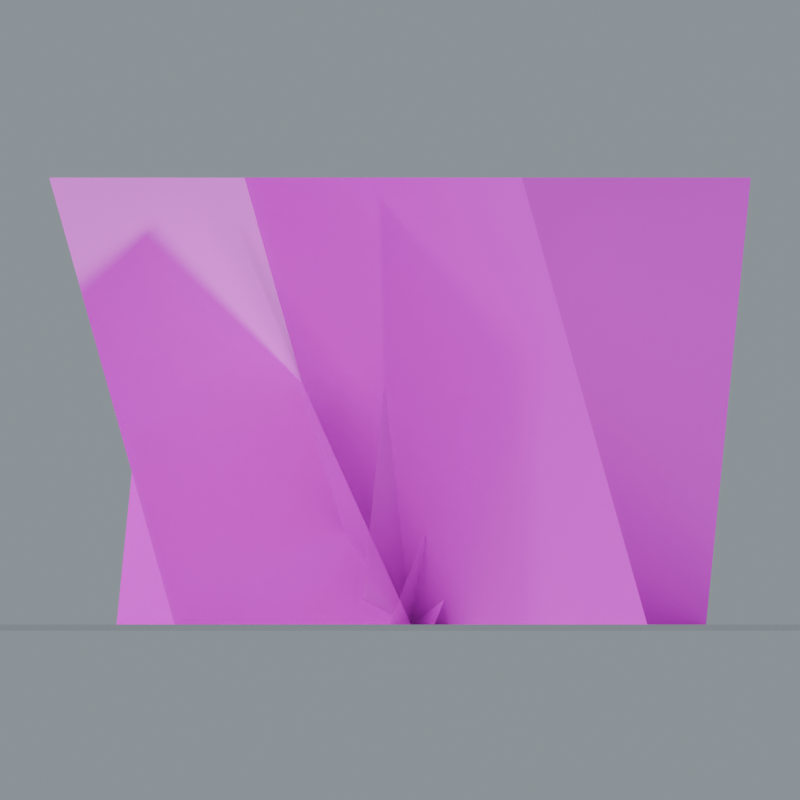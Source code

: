 # Source: GroundPlant_FernPatch.blend  (saved by Blender 5.0.118; exported with 4.5.12 LTS)
import bpy
from mathutils import Matrix  # noqa: F401  (used for matrix-valued properties, if any)

bpy.ops.wm.read_factory_settings(use_empty=True)
scene = bpy.context.scene
scene.name = 'GroundPlant_FernPatch'

# ---- collections
col_groundplant_fernpatch = bpy.data.collections.new('GroundPlant_FernPatch'); scene.collection.children.link(col_groundplant_fernpatch)

# ---- images (referenced by path relative to the original .blend; pixels are not part of the script)
import os
ASSET_DIR = os.environ.get("B2B_ASSET_DIR", "")  # directory of the original .blend (textures are referenced by path, not embedded)
HERE = os.path.dirname(os.path.abspath(__file__))  # packed textures are extracted next to this script under _unpacked/

def load_image(name, relpath, width, height, colorspace="sRGB"):
    """Load a texture the original file referenced (path relative to the .blend, or extracted next to this script)."""
    p = next((c for c in (os.path.join(HERE, relpath), os.path.join(ASSET_DIR, relpath)) if relpath and os.path.exists(c)), "")
    if p:
        img = bpy.data.images.load(p, check_existing=True)
        img.name = name
    else:  # same state as the original file: an image datablock whose file is absent (Cycles renders it pink)
        img = bpy.data.images.new(name, width, height)
        img.source = "FILE"
        img.filepath = "//" + (relpath or name)
    img.colorspace_settings.name = colorspace
    return img
img_fern_frond_basecolor_png = load_image('Fern_Frond_BaseColor.png', 'Fern_Frond_BaseColor.png', 1024, 1024, 'sRGB')
img_fern_frond_roughness_png = load_image('Fern_Frond_Roughness.png', 'Fern_Frond_Roughness.png', 1024, 1024, 'Non-Color')
img_fern_frond_normal_png = load_image('Fern_Frond_Normal.png', 'Fern_Frond_Normal.png', 1024, 1024, 'Non-Color')

# ---- materials (node trees are filled in below, after node groups)
mat_studio_floor = bpy.data.materials.new('Studio floor')
mat_studio_floor.diffuse_color = (0.2, 0.23, 0.22, 1.0)
mat_fern_frond = bpy.data.materials.new('Fern_Frond')

# ---- material node trees
mat_studio_floor.use_nodes = True; mat_studio_floor.node_tree.nodes.clear()
_N = mat_studio_floor.node_tree.nodes; _L = mat_studio_floor.node_tree.links
n0 = _N.new('ShaderNodeBsdfPrincipled'); n0.name = 'プリンシプルBSDF'; n0.location = (-200, 100)
n1 = _N.new('ShaderNodeOutputMaterial'); n1.name = 'マテリアル出力'; n1.location = (200, 100)
_L.new(n0.outputs[0], n1.inputs[0])
n1.is_active_output = True
mat_fern_frond.use_nodes = True; mat_fern_frond.node_tree.nodes.clear()
_N = mat_fern_frond.node_tree.nodes; _L = mat_fern_frond.node_tree.links
n0 = _N.new('ShaderNodeBsdfPrincipled'); n0.name = 'プリンシプルBSDF'; n0.location = (0, 0)
n1 = _N.new('ShaderNodeOutputMaterial'); n1.name = 'マテリアル出力'; n1.location = (0, 0)
n2 = _N.new('ShaderNodeTexImage'); n2.name = '画像テクスチャ'; n2.location = (0, 0)
n2.image = img_fern_frond_basecolor_png
n3 = _N.new('ShaderNodeTexImage'); n3.name = '画像テクスチャ.001'; n3.location = (0, 0)
n3.image = img_fern_frond_roughness_png
n4 = _N.new('ShaderNodeTexImage'); n4.name = '画像テクスチャ.002'; n4.location = (0, 0)
n4.image = img_fern_frond_normal_png
n5 = _N.new('ShaderNodeNormalMap'); n5.name = 'ノーマルマップ'; n5.location = (0, 0)
n5.inputs[0].default_value = 0.24
n6 = _N.new('ShaderNodeBsdfTranslucent'); n6.name = '半透明BSDF'; n6.location = (0, 0)
n7 = _N.new('ShaderNodeMixShader'); n7.name = 'シェーダーミックス'; n7.location = (0, 0)
n7.inputs[0].default_value = 0.28
n8 = _N.new('ShaderNodeBsdfTransparent'); n8.name = '透過BSDF'; n8.location = (0, 0)
n9 = _N.new('ShaderNodeMixShader'); n9.name = 'シェーダーミックス.001'; n9.location = (0, 0)
_L.new(n2.outputs[0], n0.inputs[0])
_L.new(n2.outputs[1], n0.inputs[4])
_L.new(n3.outputs[0], n0.inputs[2])
_L.new(n4.outputs[0], n5.inputs[1])
_L.new(n5.outputs[0], n0.inputs[5])
_L.new(n2.outputs[0], n6.inputs[0])
_L.new(n0.outputs[0], n7.inputs[1])
_L.new(n2.outputs[1], n9.inputs[0])
_L.new(n8.outputs[0], n9.inputs[1])
_L.new(n6.outputs[0], n9.inputs[2])
_L.new(n9.outputs[0], n7.inputs[2])
_L.new(n7.outputs[0], n1.inputs[0])
n1.is_active_output = True

# ---- world
world_studio_world_030 = bpy.data.worlds.new('Studio world.030'); scene.world = world_studio_world_030
world_studio_world_030.use_nodes = True; world_studio_world_030.node_tree.nodes.clear()
_N = world_studio_world_030.node_tree.nodes; _L = world_studio_world_030.node_tree.links
n0 = _N.new('ShaderNodeBackground'); n0.name = '背景'; n0.location = (-200, 100)
n0.inputs[0].default_value = (0.49, 0.56, 0.62, 1.0)
n0.inputs[1].default_value = 0.55
n1 = _N.new('ShaderNodeOutputWorld'); n1.name = 'ワールド出力'; n1.location = (200, 100)
_L.new(n0.outputs[0], n1.inputs[0])
n1.is_active_output = True

# ---- cameras
cam_camera_front_030 = bpy.data.cameras.new('Camera_front.030')
cam_camera_front_030.type = 'ORTHO'
cam_camera_front_030.ortho_scale = 1.466

# ---- lights
light_key_030 = bpy.data.lights.new('Key.030', 'SUN')
light_key_030.angle = 0.15
light_key_030.energy = 3.0
light_rim_030 = bpy.data.lights.new('Rim.030', 'SUN')
light_rim_030.angle = 0.15
light_rim_030.energy = 1.3

# ---- meshes
me_studio_floor_030 = bpy.data.meshes.new('Studio floor.030')
me_studio_floor_030.from_pydata([(-42.93, -42.93, -0.001), (42.93, -42.93, -0.001), (42.93, 42.93, -0.001), (-42.93, 42.93, -0.001)], [], [(0, 1, 2, 3)])
me_studio_floor_030.materials.append(mat_studio_floor)
me_studio_floor_030.update()
me_arched_painted_fern_frond = bpy.data.meshes.new('Arched painted fern frond')
me_arched_painted_fern_frond.from_pydata([(0.0, 0.09606, 0.0), (0.0, -0.5539, 0.0), (-0.3693, -0.5539, 0.8207), (-0.3693, 0.09606, 0.8207)], [], [(0, 1, 2, 3)])
_uv = me_arched_painted_fern_frond.uv_layers.new(name='UVMap')
_uv.uv.foreach_set('vector', [0.0, 0.01836, 1.0, 0.01836, 1.0, 1.0, 0.0, 1.0])
me_arched_painted_fern_frond.materials.append(mat_fern_frond)
me_arched_painted_fern_frond.update()
me_arched_painted_fern_frond_001 = bpy.data.meshes.new('Arched painted fern frond.001')
me_arched_painted_fern_frond_001.from_pydata([(-0.0751, 0.05989, 0.0), (0.4331, -0.3454, 0.0), (0.2028, -0.6341, 0.8207), (-0.3054, -0.2289, 0.8207)], [], [(0, 1, 2, 3)])
_uv = me_arched_painted_fern_frond_001.uv_layers.new(name='UVMap')
_uv.uv.foreach_set('vector', [0.0, 0.01836, 1.0, 0.01836, 1.0, 1.0, 0.0, 1.0])
me_arched_painted_fern_frond_001.materials.append(mat_fern_frond)
me_arched_painted_fern_frond_001.update()
me_arched_painted_fern_frond_002 = bpy.data.meshes.new('Arched painted fern frond.002')
me_arched_painted_fern_frond_002.from_pydata([(-0.09365, -0.02137, 0.0), (0.5401, 0.1233, 0.0), (0.6222, -0.2368, 0.8207), (-0.01146, -0.3814, 0.8207)], [], [(0, 1, 2, 3)])
_uv = me_arched_painted_fern_frond_002.uv_layers.new(name='UVMap')
_uv.uv.foreach_set('vector', [0.0, 0.01836, 1.0, 0.01836, 1.0, 1.0, 0.0, 1.0])
me_arched_painted_fern_frond_002.materials.append(mat_fern_frond)
me_arched_painted_fern_frond_002.update()
me_arched_painted_fern_frond_003 = bpy.data.meshes.new('Arched painted fern frond.003')
me_arched_painted_fern_frond_003.from_pydata([(-0.04168, -0.08654, 0.0), (0.2403, 0.4991, 0.0), (0.5731, 0.3388, 0.8207), (0.2911, -0.2468, 0.8207)], [], [(0, 1, 2, 3)])
_uv = me_arched_painted_fern_frond_003.uv_layers.new(name='UVMap')
_uv.uv.foreach_set('vector', [0.0, 0.01836, 1.0, 0.01836, 1.0, 1.0, 0.0, 1.0])
me_arched_painted_fern_frond_003.materials.append(mat_fern_frond)
me_arched_painted_fern_frond_003.update()
me_arched_painted_fern_frond_004 = bpy.data.meshes.new('Arched painted fern frond.004')
me_arched_painted_fern_frond_004.from_pydata([(0.04168, -0.08654, 0.0), (-0.2403, 0.4991, 0.0), (0.09241, 0.6593, 0.8207), (0.3744, 0.0737, 0.8207)], [], [(0, 1, 2, 3)])
_uv = me_arched_painted_fern_frond_004.uv_layers.new(name='UVMap')
_uv.uv.foreach_set('vector', [0.0, 0.01836, 1.0, 0.01836, 1.0, 1.0, 0.0, 1.0])
me_arched_painted_fern_frond_004.materials.append(mat_fern_frond)
me_arched_painted_fern_frond_004.update()
me_arched_painted_fern_frond_005 = bpy.data.meshes.new('Arched painted fern frond.005')
me_arched_painted_fern_frond_005.from_pydata([(0.09365, -0.02137, 0.0), (-0.5401, 0.1233, 0.0), (-0.4579, 0.4833, 0.8207), (0.1758, 0.3387, 0.8207)], [], [(0, 1, 2, 3)])
_uv = me_arched_painted_fern_frond_005.uv_layers.new(name='UVMap')
_uv.uv.foreach_set('vector', [0.0, 0.01836, 1.0, 0.01836, 1.0, 1.0, 0.0, 1.0])
me_arched_painted_fern_frond_005.materials.append(mat_fern_frond)
me_arched_painted_fern_frond_005.update()
me_arched_painted_fern_frond_006 = bpy.data.meshes.new('Arched painted fern frond.006')
me_arched_painted_fern_frond_006.from_pydata([(0.0751, 0.05989, 0.0), (-0.4331, -0.3454, 0.0), (-0.6634, -0.05663, 0.8207), (-0.1552, 0.3486, 0.8207)], [], [(0, 1, 2, 3)])
_uv = me_arched_painted_fern_frond_006.uv_layers.new(name='UVMap')
_uv.uv.foreach_set('vector', [0.0, 0.01836, 1.0, 0.01836, 1.0, 1.0, 0.0, 1.0])
me_arched_painted_fern_frond_006.materials.append(mat_fern_frond)
me_arched_painted_fern_frond_006.update()

# ---- objects
ob_camera_front_030 = bpy.data.objects.new('Camera_front.030', cam_camera_front_030)
ob_preview_floor_030 = bpy.data.objects.new('_Preview floor.030', me_studio_floor_030)
ob_preview_key_030 = bpy.data.objects.new('_Preview Key.030', light_key_030)
ob_preview_rim_030 = bpy.data.objects.new('_Preview Rim.030', light_rim_030)
ob_arched_painted_fern_frond = bpy.data.objects.new('Arched painted fern frond', me_arched_painted_fern_frond)
ob_arched_painted_fern_frond_001 = bpy.data.objects.new('Arched painted fern frond.001', me_arched_painted_fern_frond_001)
ob_arched_painted_fern_frond_002 = bpy.data.objects.new('Arched painted fern frond.002', me_arched_painted_fern_frond_002)
ob_arched_painted_fern_frond_003 = bpy.data.objects.new('Arched painted fern frond.003', me_arched_painted_fern_frond_003)
ob_arched_painted_fern_frond_004 = bpy.data.objects.new('Arched painted fern frond.004', me_arched_painted_fern_frond_004)
ob_arched_painted_fern_frond_005 = bpy.data.objects.new('Arched painted fern frond.005', me_arched_painted_fern_frond_005)
ob_arched_painted_fern_frond_006 = bpy.data.objects.new('Arched painted fern frond.006', me_arched_painted_fern_frond_006)

# ---- transforms, parenting, visibility, modifiers, constraints
ob_camera_front_030.location = (-0.02056, -13.22, 0.4104)
ob_camera_front_030.rotation_euler = (1.571, -0.0, 0.0)
ob_preview_floor_030.location = (0.0, 0.0, 0.0)
ob_preview_key_030.location = (0.0, 0.0, 0.0)
ob_preview_key_030.rotation_euler = (0.862, 4.307e-08, -0.5404)
ob_preview_rim_030.location = (0.0, 0.0, 0.0)
ob_preview_rim_030.rotation_euler = (0.9497, 1.312e-07, 2.034)
ob_arched_painted_fern_frond.location = (0.0, 0.0, 0.0)
ob_arched_painted_fern_frond_001.location = (0.0, 0.0, 0.0)
ob_arched_painted_fern_frond_002.location = (0.0, 0.0, 0.0)
ob_arched_painted_fern_frond_003.location = (0.0, 0.0, 0.0)
ob_arched_painted_fern_frond_004.location = (0.0, 0.0, 0.0)
ob_arched_painted_fern_frond_005.location = (0.0, 0.0, 0.0)
ob_arched_painted_fern_frond_006.location = (0.0, 0.0, 0.0)

# ---- collection membership
scene.collection.objects.link(ob_camera_front_030)
scene.collection.objects.link(ob_preview_floor_030)
scene.collection.objects.link(ob_preview_key_030)
scene.collection.objects.link(ob_preview_rim_030)
col_groundplant_fernpatch.objects.link(ob_arched_painted_fern_frond)
col_groundplant_fernpatch.objects.link(ob_arched_painted_fern_frond_001)
col_groundplant_fernpatch.objects.link(ob_arched_painted_fern_frond_002)
col_groundplant_fernpatch.objects.link(ob_arched_painted_fern_frond_003)
col_groundplant_fernpatch.objects.link(ob_arched_painted_fern_frond_004)
col_groundplant_fernpatch.objects.link(ob_arched_painted_fern_frond_005)
col_groundplant_fernpatch.objects.link(ob_arched_painted_fern_frond_006)

# ---- scene / render settings (as saved in the file)
scene.camera = ob_camera_front_030
scene.frame_start = 1; scene.frame_end = 250; scene.frame_set(1)
scene.render.engine = 'CYCLES'
scene.render.image_settings.exr_codec = 'NONE'
scene.render.resolution_x = 1000
scene.render.resolution_y = 1000
scene.render.use_bake_clear = False
scene.render.bake_margin = 0
scene.render.bake_bias = 0.0
scene.render.bake_samples = 0
scene.render.simplify_subdivision_render = 0
scene.render.simplify_child_particles_render = 0.0
scene.cycles.samples = 24
scene.cycles.transparent_max_bounces = 16
scene.eevee.use_volume_custom_range = False
scene.eevee.gtao_distance = 0.0
scene.eevee.use_fast_gi = False
scene.view_settings.white_balance_temperature = 0.0
scene.view_settings.white_balance_tint = 0.0
scene.view_settings.white_balance_whitepoint = (2.97, 0.5193, -0.0414)
bpy.context.view_layer.update()

